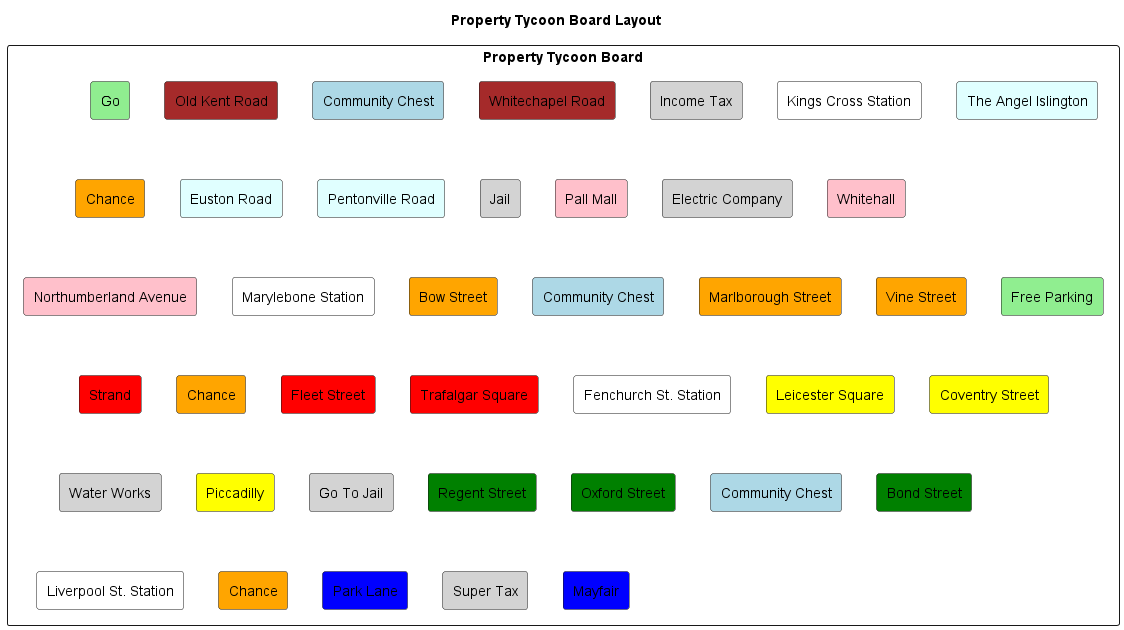

The diagram above was rendered by PlantUML. Its source (embedded in the PNG):
@startuml

title Property Tycoon Board Layout

rectangle "Property Tycoon Board" {
  rectangle "Go" as go #LightGreen
  rectangle "Old Kent Road" as old_kent #Brown
  rectangle "Community Chest" as cc1 #LightBlue
  rectangle "Whitechapel Road" as whitechapel #Brown
  rectangle "Income Tax" as income_tax #LightGray
  rectangle "Kings Cross Station" as kings_cross #White
  rectangle "The Angel Islington" as angel #LightCyan
  rectangle "Chance" as chance1 #Orange
  rectangle "Euston Road" as euston #LightCyan
  rectangle "Pentonville Road" as pentonville #LightCyan
  rectangle "Jail" as jail #LightGray

  rectangle "Pall Mall" as pall_mall #Pink
  rectangle "Electric Company" as electric #LightGray
  rectangle "Whitehall" as whitehall #Pink
  rectangle "Northumberland Avenue" as northumberland #Pink
  rectangle "Marylebone Station" as marylebone #White
  rectangle "Bow Street" as bow #Orange
  rectangle "Community Chest" as cc2 #LightBlue
  rectangle "Marlborough Street" as marlborough #Orange
  rectangle "Vine Street" as vine #Orange

  rectangle "Free Parking" as free_parking #LightGreen

  rectangle "Strand" as strand #Red
  rectangle "Chance" as chance2 #Orange
  rectangle "Fleet Street" as fleet #Red
  rectangle "Trafalgar Square" as trafalgar #Red
  rectangle "Fenchurch St. Station" as fenchurch #White
  rectangle "Leicester Square" as leicester #Yellow
  rectangle "Coventry Street" as coventry #Yellow
  rectangle "Water Works" as water #LightGray
  rectangle "Piccadilly" as piccadilly #Yellow

  rectangle "Go To Jail" as go_to_jail #LightGray

  rectangle "Regent Street" as regent #Green
  rectangle "Oxford Street" as oxford #Green
  rectangle "Community Chest" as cc3 #LightBlue
  rectangle "Bond Street" as bond #Green
  rectangle "Liverpool St. Station" as liverpool #White
  rectangle "Chance" as chance3 #Orange
  rectangle "Park Lane" as park #Blue
  rectangle "Super Tax" as super_tax #LightGray
  rectangle "Mayfair" as mayfair #Blue
@enduml